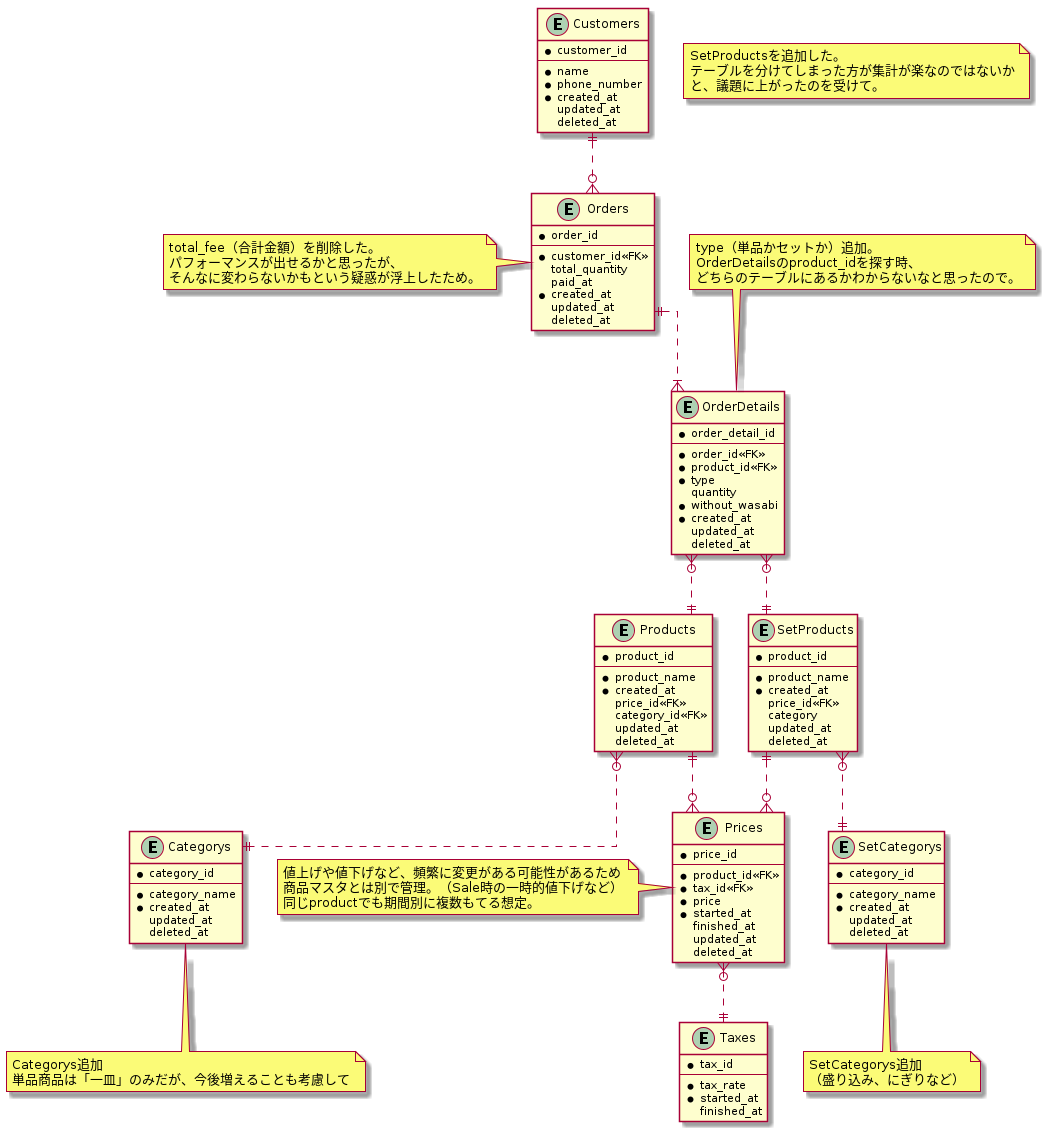

The diagram above was rendered by PlantUML. Its source (embedded in the PNG):
@startuml sushi_ordering_schema_01

skinparam {
   linetype ortho
}

entity "Customers" as Customers {
  * customer_id
  --
  * name
  * phone_number
  * created_at
    updated_at
    deleted_at
}

entity "Products" as Products {
  * product_id
  --
  * product_name
  * created_at
    price_id<<FK>>
    category_id<<FK>>
    updated_at
    deleted_at
}

entity "Categorys" as Categorys {
  * category_id
  --
  * category_name
  * created_at
    updated_at
    deleted_at
}

note bottom of Categorys
  Categorys追加
  単品商品は「一皿」のみだが、今後増えることも考慮して
end note

entity "SetProducts" as SetProducts {
  * product_id
  --
  * product_name
  * created_at
    price_id<<FK>>
    category
    updated_at
    deleted_at
}

entity "SetCategorys" as SetCategorys {
  * category_id
  --
  * category_name
  * created_at
    updated_at
    deleted_at
}

note bottom of SetCategorys
  SetCategorys追加
  （盛り込み、にぎりなど）
end note

entity "Prices" as Prices {
  * price_id
  --
  * product_id<<FK>>
  * tax_id<<FK>>
  * price
  * started_at
    finished_at
    updated_at
    deleted_at
}

note left of Prices
  値上げや値下げなど、頻繁に変更がある可能性があるため
  商品マスタとは別で管理。（Sale時の一時的値下げなど）
  同じproductでも期間別に複数もてる想定。
end note

entity "Taxes" as Taxes {
  * tax_id
  --
  * tax_rate
  * started_at
    finished_at
}

entity "Orders" as Orders {
  * order_id
  --
  * customer_id<<FK>>
    total_quantity
    paid_at
  * created_at
    updated_at
    deleted_at
}

note left of Orders
  total_fee（合計金額）を削除した。
  パフォーマンスが出せるかと思ったが、
  そんなに変わらないかもという疑惑が浮上したため。
end note

entity "OrderDetails" as OrderDetails {
  * order_detail_id
  --
  * order_id<<FK>>
  * product_id<<FK>>
  * type
    quantity
  * without_wasabi
  * created_at
    updated_at
    deleted_at
}

note top of OrderDetails
  type（単品かセットか）追加。
  OrderDetailsのproduct_idを探す時、
  どちらのテーブルにあるかわからないなと思ったので。
end note

Customers ||..o{ Orders
Orders ||..|{ OrderDetails
OrderDetails }o..|| Products
OrderDetails }o..|| SetProducts
Products ||..o{ Prices
SetProducts ||..o{ Prices
Products }o..|| Categorys
SetProducts }o..|| SetCategorys
Prices }o..|| Taxes

note as note1
  SetProductsを追加した。
  テーブルを分けてしまった方が集計が楽なのではないか
  と、議題に上がったのを受けて。
end note

@enduml